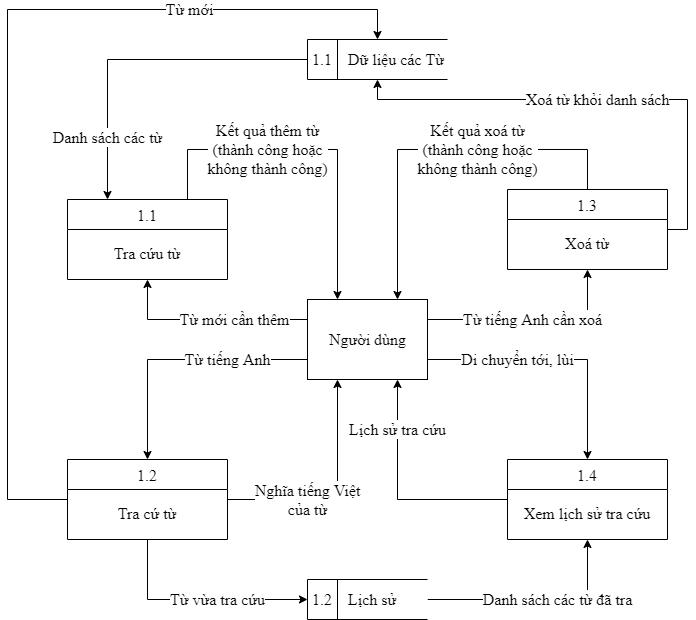

The diagram above was exported from draw.io. Its source (the exported page's mxGraphModel, read from the mxfile embedded in the PNG):
<mxGraphModel dx="1074" dy="876" grid="1" gridSize="10" guides="1" tooltips="1" connect="1" arrows="1" fold="1" page="1" pageScale="1" pageWidth="827" pageHeight="1169" math="0" shadow="0">
  <root>
    <mxCell id="rC4tuev1rcmEPlhYaU9Q-0" />
    <mxCell id="rC4tuev1rcmEPlhYaU9Q-1" parent="rC4tuev1rcmEPlhYaU9Q-0" />
    <mxCell id="-swF0zY9SgfLDQ3o1KmX-0" value="Từ mới cần thêm" style="edgeStyle=orthogonalEdgeStyle;rounded=0;orthogonalLoop=1;jettySize=auto;html=1;entryX=0.5;entryY=1;entryDx=0;entryDy=0;fontFamily=Times New Roman;fontSize=16;exitX=0;exitY=0.25;exitDx=0;exitDy=0;" edge="1" parent="rC4tuev1rcmEPlhYaU9Q-1" source="-swF0zY9SgfLDQ3o1KmX-4" target="-swF0zY9SgfLDQ3o1KmX-12">
      <mxGeometry x="-0.2727" relative="1" as="geometry">
        <mxPoint as="offset" />
      </mxGeometry>
    </mxCell>
    <mxCell id="-swF0zY9SgfLDQ3o1KmX-1" value="Từ tiếng Anh cần xoá" style="edgeStyle=orthogonalEdgeStyle;rounded=0;orthogonalLoop=1;jettySize=auto;html=1;entryX=0.5;entryY=1;entryDx=0;entryDy=0;fontFamily=Times New Roman;fontSize=16;exitX=1;exitY=0.25;exitDx=0;exitDy=0;" edge="1" parent="rC4tuev1rcmEPlhYaU9Q-1" source="-swF0zY9SgfLDQ3o1KmX-4" target="-swF0zY9SgfLDQ3o1KmX-11">
      <mxGeometry relative="1" as="geometry" />
    </mxCell>
    <mxCell id="-swF0zY9SgfLDQ3o1KmX-2" value="Từ tiếng Anh" style="edgeStyle=orthogonalEdgeStyle;rounded=0;orthogonalLoop=1;jettySize=auto;html=1;fontFamily=Times New Roman;fontSize=16;exitX=0;exitY=0.75;exitDx=0;exitDy=0;" edge="1" parent="rC4tuev1rcmEPlhYaU9Q-1" source="-swF0zY9SgfLDQ3o1KmX-4" target="-swF0zY9SgfLDQ3o1KmX-9">
      <mxGeometry x="-0.3846" relative="1" as="geometry">
        <mxPoint as="offset" />
      </mxGeometry>
    </mxCell>
    <mxCell id="-swF0zY9SgfLDQ3o1KmX-3" value="Di chuyển tới, lùi" style="edgeStyle=orthogonalEdgeStyle;rounded=0;orthogonalLoop=1;jettySize=auto;html=1;exitX=1;exitY=0.75;exitDx=0;exitDy=0;fontFamily=Times New Roman;fontSize=16;" edge="1" parent="rC4tuev1rcmEPlhYaU9Q-1" source="-swF0zY9SgfLDQ3o1KmX-4" target="-swF0zY9SgfLDQ3o1KmX-10">
      <mxGeometry x="-0.3077" relative="1" as="geometry">
        <mxPoint as="offset" />
      </mxGeometry>
    </mxCell>
    <mxCell id="-swF0zY9SgfLDQ3o1KmX-4" value="Người dùng" style="html=1;dashed=0;whitespace=wrap;fontFamily=Times New Roman;fontSize=16;" vertex="1" parent="rC4tuev1rcmEPlhYaU9Q-1">
      <mxGeometry x="370" y="330" width="120" height="80" as="geometry" />
    </mxCell>
    <mxCell id="-swF0zY9SgfLDQ3o1KmX-5" value="Kết quả thêm từ&lt;br&gt;(thành công hoặc&lt;br&gt;không thành công)" style="edgeStyle=orthogonalEdgeStyle;rounded=0;orthogonalLoop=1;jettySize=auto;html=1;entryX=0.25;entryY=0;entryDx=0;entryDy=0;fontFamily=Times New Roman;fontSize=16;exitX=0.75;exitY=0;exitDx=0;exitDy=0;" edge="1" parent="rC4tuev1rcmEPlhYaU9Q-1" source="-swF0zY9SgfLDQ3o1KmX-12" target="-swF0zY9SgfLDQ3o1KmX-4">
      <mxGeometry x="-0.2571" relative="1" as="geometry">
        <Array as="points">
          <mxPoint x="250" y="180" />
          <mxPoint x="400" y="180" />
        </Array>
        <mxPoint as="offset" />
      </mxGeometry>
    </mxCell>
    <mxCell id="-swF0zY9SgfLDQ3o1KmX-6" value="&lt;span&gt;Nghĩa tiếng Việt&lt;/span&gt;&lt;br&gt;&lt;span&gt;của từ&lt;/span&gt;" style="edgeStyle=orthogonalEdgeStyle;rounded=0;orthogonalLoop=1;jettySize=auto;html=1;entryX=0.25;entryY=1;entryDx=0;entryDy=0;fontFamily=Times New Roman;fontSize=16;" edge="1" parent="rC4tuev1rcmEPlhYaU9Q-1" source="-swF0zY9SgfLDQ3o1KmX-9" target="-swF0zY9SgfLDQ3o1KmX-4">
      <mxGeometry x="-0.3043" relative="1" as="geometry">
        <mxPoint as="offset" />
      </mxGeometry>
    </mxCell>
    <mxCell id="-swF0zY9SgfLDQ3o1KmX-7" value="Kết quả xoá từ&lt;br&gt;(thành công hoặc&lt;br&gt;không thành công)" style="edgeStyle=orthogonalEdgeStyle;rounded=0;orthogonalLoop=1;jettySize=auto;html=1;entryX=0.75;entryY=0;entryDx=0;entryDy=0;fontFamily=Times New Roman;fontSize=16;exitX=0.5;exitY=0;exitDx=0;exitDy=0;" edge="1" parent="rC4tuev1rcmEPlhYaU9Q-1" source="-swF0zY9SgfLDQ3o1KmX-11" target="-swF0zY9SgfLDQ3o1KmX-4">
      <mxGeometry x="-0.2105" relative="1" as="geometry">
        <Array as="points">
          <mxPoint x="650" y="180" />
          <mxPoint x="460" y="180" />
        </Array>
        <mxPoint as="offset" />
      </mxGeometry>
    </mxCell>
    <mxCell id="-swF0zY9SgfLDQ3o1KmX-8" value="Lịch sử tra cứu" style="edgeStyle=orthogonalEdgeStyle;rounded=0;orthogonalLoop=1;jettySize=auto;html=1;entryX=0.75;entryY=1;entryDx=0;entryDy=0;fontFamily=Times New Roman;fontSize=16;" edge="1" parent="rC4tuev1rcmEPlhYaU9Q-1" source="-swF0zY9SgfLDQ3o1KmX-10" target="-swF0zY9SgfLDQ3o1KmX-4">
      <mxGeometry x="0.5652" relative="1" as="geometry">
        <mxPoint as="offset" />
      </mxGeometry>
    </mxCell>
    <mxCell id="kTZbZ54-1ybKSTJsP95j-3" value="Danh sách các từ" style="edgeStyle=orthogonalEdgeStyle;rounded=0;orthogonalLoop=1;jettySize=auto;html=1;entryX=0.25;entryY=0;entryDx=0;entryDy=0;fontFamily=Times New Roman;fontSize=16;" edge="1" parent="rC4tuev1rcmEPlhYaU9Q-1" source="-swF0zY9SgfLDQ3o1KmX-15" target="-swF0zY9SgfLDQ3o1KmX-12">
      <mxGeometry x="0.6364" relative="1" as="geometry">
        <mxPoint as="offset" />
      </mxGeometry>
    </mxCell>
    <mxCell id="-swF0zY9SgfLDQ3o1KmX-15" value="1.1&amp;nbsp; &amp;nbsp; Dữ liệu các Từ" style="html=1;dashed=0;whitespace=wrap;shape=mxgraph.dfd.dataStoreID;align=left;spacingLeft=3;points=[[0,0],[0.5,0],[1,0],[0,0.5],[1,0.5],[0,1],[0.5,1],[1,1]];fontFamily=Times New Roman;fontSize=16;" vertex="1" parent="rC4tuev1rcmEPlhYaU9Q-1">
      <mxGeometry x="370" y="70" width="140" height="40" as="geometry" />
    </mxCell>
    <mxCell id="kTZbZ54-1ybKSTJsP95j-4" value="Từ mới" style="edgeStyle=orthogonalEdgeStyle;rounded=0;orthogonalLoop=1;jettySize=auto;html=1;entryX=0.5;entryY=0;entryDx=0;entryDy=0;fontFamily=Times New Roman;fontSize=16;exitX=0;exitY=0.5;exitDx=0;exitDy=0;" edge="1" parent="rC4tuev1rcmEPlhYaU9Q-1" source="-swF0zY9SgfLDQ3o1KmX-9" target="-swF0zY9SgfLDQ3o1KmX-15">
      <mxGeometry x="0.5417" relative="1" as="geometry">
        <Array as="points">
          <mxPoint x="70" y="530" />
          <mxPoint x="70" y="40" />
          <mxPoint x="440" y="40" />
        </Array>
        <mxPoint as="offset" />
      </mxGeometry>
    </mxCell>
    <mxCell id="kTZbZ54-1ybKSTJsP95j-8" value="Từ vừa tra cứu" style="edgeStyle=orthogonalEdgeStyle;rounded=0;orthogonalLoop=1;jettySize=auto;html=1;entryX=0;entryY=0.5;entryDx=0;entryDy=0;fontFamily=Times New Roman;fontSize=16;exitX=0.5;exitY=1;exitDx=0;exitDy=0;" edge="1" parent="rC4tuev1rcmEPlhYaU9Q-1" source="-swF0zY9SgfLDQ3o1KmX-9" target="kTZbZ54-1ybKSTJsP95j-0">
      <mxGeometry x="0.1818" relative="1" as="geometry">
        <mxPoint as="offset" />
      </mxGeometry>
    </mxCell>
    <mxCell id="kTZbZ54-1ybKSTJsP95j-6" value="Xoá từ khỏi danh sách" style="edgeStyle=orthogonalEdgeStyle;rounded=0;orthogonalLoop=1;jettySize=auto;html=1;entryX=0.5;entryY=1;entryDx=0;entryDy=0;fontFamily=Times New Roman;fontSize=16;exitX=1;exitY=0.5;exitDx=0;exitDy=0;" edge="1" parent="rC4tuev1rcmEPlhYaU9Q-1" source="-swF0zY9SgfLDQ3o1KmX-11" target="-swF0zY9SgfLDQ3o1KmX-15">
      <mxGeometry relative="1" as="geometry">
        <Array as="points">
          <mxPoint x="750" y="260" />
          <mxPoint x="750" y="130" />
          <mxPoint x="440" y="130" />
        </Array>
      </mxGeometry>
    </mxCell>
    <mxCell id="kTZbZ54-1ybKSTJsP95j-5" value="Danh sách các từ đã tra" style="edgeStyle=orthogonalEdgeStyle;rounded=0;orthogonalLoop=1;jettySize=auto;html=1;entryX=0.5;entryY=1;entryDx=0;entryDy=0;fontFamily=Times New Roman;fontSize=16;" edge="1" parent="rC4tuev1rcmEPlhYaU9Q-1" source="kTZbZ54-1ybKSTJsP95j-0" target="-swF0zY9SgfLDQ3o1KmX-10">
      <mxGeometry x="0.1818" relative="1" as="geometry">
        <mxPoint as="offset" />
      </mxGeometry>
    </mxCell>
    <mxCell id="kTZbZ54-1ybKSTJsP95j-0" value="1.2&amp;nbsp; &amp;nbsp; Lịch sử" style="html=1;dashed=0;whitespace=wrap;shape=mxgraph.dfd.dataStoreID;align=left;spacingLeft=3;points=[[0,0],[0.5,0],[1,0],[0,0.5],[1,0.5],[0,1],[0.5,1],[1,1]];fontFamily=Times New Roman;fontSize=16;" vertex="1" parent="rC4tuev1rcmEPlhYaU9Q-1">
      <mxGeometry x="370" y="610" width="120" height="40" as="geometry" />
    </mxCell>
    <mxCell id="-swF0zY9SgfLDQ3o1KmX-9" value="1.2&#10;&#10;Tra cứ từ" style="swimlane;fontStyle=0;childLayout=stackLayout;horizontal=1;startSize=30;fillColor=#ffffff;horizontalStack=0;resizeParent=1;resizeParentMax=0;resizeLast=0;collapsible=0;marginBottom=0;swimlaneFillColor=#ffffff;fontFamily=Times New Roman;fontSize=16;verticalAlign=top;" vertex="1" parent="rC4tuev1rcmEPlhYaU9Q-1">
      <mxGeometry x="130" y="490" width="160" height="80" as="geometry" />
    </mxCell>
    <mxCell id="-swF0zY9SgfLDQ3o1KmX-10" value="1.4&#10;&#10;Xem lịch sử tra cứu" style="swimlane;fontStyle=0;childLayout=stackLayout;horizontal=1;startSize=30;fillColor=#ffffff;horizontalStack=0;resizeParent=1;resizeParentMax=0;resizeLast=0;collapsible=0;marginBottom=0;swimlaneFillColor=#ffffff;fontFamily=Times New Roman;fontSize=16;verticalAlign=top;" vertex="1" parent="rC4tuev1rcmEPlhYaU9Q-1">
      <mxGeometry x="570" y="490" width="160" height="80" as="geometry" />
    </mxCell>
    <mxCell id="-swF0zY9SgfLDQ3o1KmX-11" value="1.3&#10;&#10;Xoá từ" style="swimlane;fontStyle=0;childLayout=stackLayout;horizontal=1;startSize=30;fillColor=#ffffff;horizontalStack=0;resizeParent=1;resizeParentMax=0;resizeLast=0;collapsible=0;marginBottom=0;swimlaneFillColor=#ffffff;fontFamily=Times New Roman;fontSize=16;verticalAlign=top;" vertex="1" parent="rC4tuev1rcmEPlhYaU9Q-1">
      <mxGeometry x="570" y="220" width="160" height="80" as="geometry" />
    </mxCell>
    <mxCell id="-swF0zY9SgfLDQ3o1KmX-12" value="1.1&#10;&#10;Tra cứu từ" style="swimlane;fontStyle=0;childLayout=stackLayout;horizontal=1;startSize=30;fillColor=#ffffff;horizontalStack=0;resizeParent=1;resizeParentMax=0;resizeLast=0;collapsible=0;marginBottom=0;swimlaneFillColor=#ffffff;fontFamily=Times New Roman;fontSize=16;verticalAlign=top;" vertex="1" parent="rC4tuev1rcmEPlhYaU9Q-1">
      <mxGeometry x="130" y="230" width="160" height="80" as="geometry" />
    </mxCell>
  </root>
</mxGraphModel>